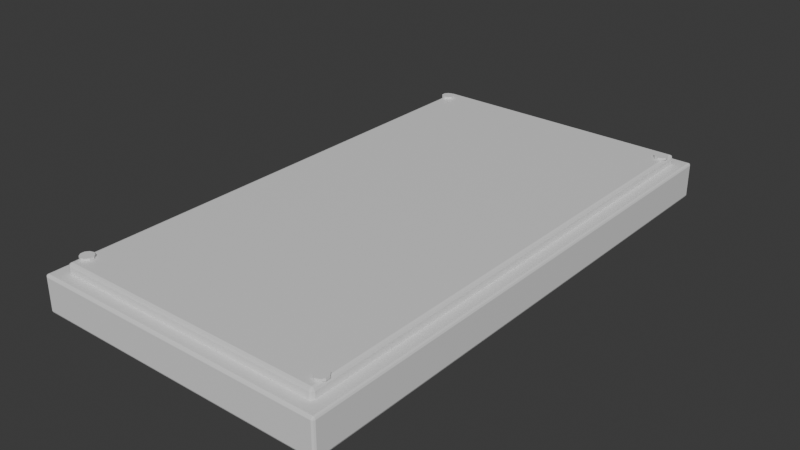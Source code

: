 # Source: SM_ResolutionTile.blend  (saved by Blender 5.3.31; exported with 4.5.12 LTS)
import bpy
from mathutils import Matrix  # noqa: F401  (used for matrix-valued properties, if any)

bpy.ops.wm.read_factory_settings(use_empty=True)
scene = bpy.context.scene
scene.name = 'Scene'

# ---- collections
col_collection = bpy.data.collections.new('Collection'); scene.collection.children.link(col_collection)

# ---- materials (node trees are filled in below, after node groups)
mat_ironrim = bpy.data.materials.new('IronRim')
mat_ironrim.diffuse_color = (0.12, 0.12, 0.14, 1.0)
mat_floorstone = bpy.data.materials.new('FloorStone')
mat_floorstone.diffuse_color = (0.29, 0.25, 0.28, 1.0)
mat_bronzestud = bpy.data.materials.new('BronzeStud')
mat_bronzestud.diffuse_color = (0.51, 0.32, 0.1, 1.0)

# ---- material node trees
mat_ironrim.use_nodes = True; mat_ironrim.node_tree.nodes.clear()
_N = mat_ironrim.node_tree.nodes; _L = mat_ironrim.node_tree.links
n0 = _N.new('ShaderNodeBsdfPrincipled'); n0.name = '프린시플드 BSDF'; n0.location = (-200, 100)
n0.inputs[10].default_value = 0.005
n1 = _N.new('ShaderNodeOutputMaterial'); n1.name = '머티리얼 출력'; n1.location = (200, 100)
_L.new(n0.outputs[0], n1.inputs[0])
n1.is_active_output = True
mat_floorstone.use_nodes = True; mat_floorstone.node_tree.nodes.clear()
_N = mat_floorstone.node_tree.nodes; _L = mat_floorstone.node_tree.links
n0 = _N.new('ShaderNodeBsdfPrincipled'); n0.name = '프린시플드 BSDF'; n0.location = (-200, 100)
n0.inputs[10].default_value = 0.005
n1 = _N.new('ShaderNodeOutputMaterial'); n1.name = '머티리얼 출력'; n1.location = (200, 100)
_L.new(n0.outputs[0], n1.inputs[0])
n1.is_active_output = True
mat_bronzestud.use_nodes = True; mat_bronzestud.node_tree.nodes.clear()
_N = mat_bronzestud.node_tree.nodes; _L = mat_bronzestud.node_tree.links
n0 = _N.new('ShaderNodeBsdfPrincipled'); n0.name = '프린시플드 BSDF'; n0.location = (-200, 100)
n0.inputs[10].default_value = 0.005
n1 = _N.new('ShaderNodeOutputMaterial'); n1.name = '머티리얼 출력'; n1.location = (200, 100)
_L.new(n0.outputs[0], n1.inputs[0])
n1.is_active_output = True

# ---- world
world_world = bpy.data.worlds.new('World'); scene.world = world_world
world_world.use_nodes = True; world_world.node_tree.nodes.clear()
_N = world_world.node_tree.nodes; _L = world_world.node_tree.links
n0 = _N.new('ShaderNodeOutputWorld'); n0.name = 'World Output'; n0.location = (200, 100)
n1 = _N.new('ShaderNodeBackground'); n1.name = 'Background'; n1.location = (-200, 100)
n1.inputs[0].default_value = (0.05088, 0.05088, 0.05088, 1.0)
_L.new(n1.outputs[0], n0.inputs[0])
n0.is_active_output = True
world_world.color = (0.05088, 0.05088, 0.05088)
world_world.sun_shadow_jitter_overblur = 0.0

# ---- meshes
me_x = bpy.data.meshes.new('큐브')
me_x.from_pydata([(-0.768, -1.388, -0.125), (-0.768, -1.4, -0.113), (-0.78, -1.388, -0.113), (-0.768, -1.396, -0.1215), (-0.7749, -1.395, -0.1199), (-0.7765, -1.396, -0.113), (-0.7765, -1.388, -0.1215), (-0.768, -1.4, 0.053), (-0.768, -1.388, 0.065), (-0.78, -1.388, 0.053), (-0.768, -1.396, 0.06149), (-0.7749, -1.395, 0.05993), (-0.7765, -1.388, 0.06149), (-0.7765, -1.396, 0.053), (-0.768, 1.388, -0.125), (-0.78, 1.388, -0.113), (-0.768, 1.4, -0.113), (-0.7765, 1.388, -0.1215), (-0.7749, 1.395, -0.1199), (-0.7765, 1.396, -0.113), (-0.768, 1.396, -0.1215), (-0.768, 1.388, 0.065), (-0.768, 1.4, 0.053), (-0.78, 1.388, 0.053), (-0.768, 1.396, 0.06149), (-0.7749, 1.395, 0.05993), (-0.7765, 1.396, 0.053), (-0.7765, 1.388, 0.06149), (0.768, -1.388, -0.125), (0.78, -1.388, -0.113), (0.768, -1.4, -0.113), (0.7765, -1.388, -0.1215), (0.7749, -1.395, -0.1199), (0.7765, -1.396, -0.113), (0.768, -1.396, -0.1215), (0.768, -1.388, 0.065), (0.768, -1.4, 0.053), (0.78, -1.388, 0.053), (0.768, -1.396, 0.06149), (0.7749, -1.395, 0.05993), (0.7765, -1.396, 0.053), (0.7765, -1.388, 0.06149), (0.768, 1.388, -0.125), (0.768, 1.4, -0.113), (0.78, 1.388, -0.113), (0.768, 1.396, -0.1215), (0.7749, 1.395, -0.1199), (0.7765, 1.396, -0.113), (0.7765, 1.388, -0.1215), (0.768, 1.388, 0.065), (0.78, 1.388, 0.053), (0.768, 1.4, 0.053), (0.7765, 1.388, 0.06149), (0.7749, 1.395, 0.05993), (0.7765, 1.396, 0.053), (0.768, 1.396, 0.06149), (-0.695, -1.315, 0.025), (-0.695, -1.33, 0.04), (-0.71, -1.315, 0.04), (-0.695, -1.326, 0.02939), (-0.7037, -1.324, 0.03134), (-0.7056, -1.326, 0.04), (-0.7056, -1.315, 0.02939), (-0.695, -1.33, 0.1), (-0.695, -1.315, 0.115), (-0.71, -1.315, 0.1), (-0.695, -1.326, 0.1106), (-0.7037, -1.324, 0.1087), (-0.7056, -1.315, 0.1106), (-0.7056, -1.326, 0.1), (-0.695, 1.315, 0.025), (-0.71, 1.315, 0.04), (-0.695, 1.33, 0.04), (-0.7056, 1.315, 0.02939), (-0.7037, 1.324, 0.03134), (-0.7056, 1.326, 0.04), (-0.695, 1.326, 0.02939), (-0.695, 1.315, 0.115), (-0.695, 1.33, 0.1), (-0.71, 1.315, 0.1), (-0.695, 1.326, 0.1106), (-0.7037, 1.324, 0.1087), (-0.7056, 1.326, 0.1), (-0.7056, 1.315, 0.1106), (0.695, -1.315, 0.025), (0.71, -1.315, 0.04), (0.695, -1.33, 0.04), (0.7056, -1.315, 0.02939), (0.7037, -1.324, 0.03134), (0.7056, -1.326, 0.04), (0.695, -1.326, 0.02939), (0.695, -1.315, 0.115), (0.695, -1.33, 0.1), (0.71, -1.315, 0.1), (0.695, -1.326, 0.1106), (0.7037, -1.324, 0.1087), (0.7056, -1.326, 0.1), (0.7056, -1.315, 0.1106), (0.695, 1.315, 0.025), (0.695, 1.33, 0.04), (0.71, 1.315, 0.04), (0.695, 1.326, 0.02939), (0.7037, 1.324, 0.03134), (0.7056, 1.326, 0.04), (0.7056, 1.315, 0.02939), (0.695, 1.315, 0.115), (0.71, 1.315, 0.1), (0.695, 1.33, 0.1), (0.7056, 1.315, 0.1106), (0.7037, 1.324, 0.1087), (0.7056, 1.326, 0.1), (0.695, 1.326, 0.1106), (-0.68, -1.215, 0.116), (-0.68, -1.215, 0.128), (-0.6594, -1.222, 0.116), (-0.6594, -1.222, 0.128), (-0.6467, -1.239, 0.116), (-0.6467, -1.239, 0.128), (-0.6467, -1.261, 0.116), (-0.6467, -1.261, 0.128), (-0.6594, -1.278, 0.116), (-0.6594, -1.278, 0.128), (-0.68, -1.285, 0.116), (-0.68, -1.285, 0.128), (-0.7006, -1.278, 0.116), (-0.7006, -1.278, 0.128), (-0.7133, -1.261, 0.116), (-0.7133, -1.261, 0.128), (-0.7133, -1.239, 0.116), (-0.7133, -1.239, 0.128), (-0.7006, -1.222, 0.116), (-0.7006, -1.222, 0.128), (-0.68, 1.285, 0.116), (-0.68, 1.285, 0.128), (-0.6594, 1.278, 0.116), (-0.6594, 1.278, 0.128), (-0.6467, 1.261, 0.116), (-0.6467, 1.261, 0.128), (-0.6467, 1.239, 0.116), (-0.6467, 1.239, 0.128), (-0.6594, 1.222, 0.116), (-0.6594, 1.222, 0.128), (-0.68, 1.215, 0.116), (-0.68, 1.215, 0.128), (-0.7006, 1.222, 0.116), (-0.7006, 1.222, 0.128), (-0.7133, 1.239, 0.116), (-0.7133, 1.239, 0.128), (-0.7133, 1.261, 0.116), (-0.7133, 1.261, 0.128), (-0.7006, 1.278, 0.116), (-0.7006, 1.278, 0.128), (0.68, -1.215, 0.116), (0.68, -1.215, 0.128), (0.7006, -1.222, 0.116), (0.7006, -1.222, 0.128), (0.7133, -1.239, 0.116), (0.7133, -1.239, 0.128), (0.7133, -1.261, 0.116), (0.7133, -1.261, 0.128), (0.7006, -1.278, 0.116), (0.7006, -1.278, 0.128), (0.68, -1.285, 0.116), (0.68, -1.285, 0.128), (0.6594, -1.278, 0.116), (0.6594, -1.278, 0.128), (0.6467, -1.261, 0.116), (0.6467, -1.261, 0.128), (0.6467, -1.239, 0.116), (0.6467, -1.239, 0.128), (0.6594, -1.222, 0.116), (0.6594, -1.222, 0.128), (0.68, 1.285, 0.116), (0.68, 1.285, 0.128), (0.7006, 1.278, 0.116), (0.7006, 1.278, 0.128), (0.7133, 1.261, 0.116), (0.7133, 1.261, 0.128), (0.7133, 1.239, 0.116), (0.7133, 1.239, 0.128), (0.7006, 1.222, 0.116), (0.7006, 1.222, 0.128), (0.68, 1.215, 0.116), (0.68, 1.215, 0.128), (0.6594, 1.222, 0.116), (0.6594, 1.222, 0.128), (0.6467, 1.239, 0.116), (0.6467, 1.239, 0.128), (0.6467, 1.261, 0.116), (0.6467, 1.261, 0.128), (0.6594, 1.278, 0.116), (0.6594, 1.278, 0.128)], [], [(0, 3, 4, 6), (1, 5, 4, 3), (2, 6, 4, 5), (7, 10, 11, 13), (8, 12, 11, 10), (9, 13, 11, 12), (14, 17, 18, 20), (15, 19, 18, 17), (16, 20, 18, 19), (21, 24, 25, 27), (22, 26, 25, 24), (23, 27, 25, 26), (28, 31, 32, 34), (29, 33, 32, 31), (30, 34, 32, 33), (35, 38, 39, 41), (36, 40, 39, 38), (37, 41, 39, 40), (42, 45, 46, 48), (43, 47, 46, 45), (44, 48, 46, 47), (49, 52, 53, 55), (50, 54, 53, 52), (51, 55, 53, 54), (14, 0, 6, 17), (17, 6, 2, 15), (1, 7, 13, 5), (5, 13, 9, 2), (8, 21, 27, 12), (12, 27, 23, 9), (22, 16, 19, 26), (26, 19, 15, 23), (42, 14, 20, 45), (45, 20, 16, 43), (21, 49, 55, 24), (24, 55, 51, 22), (50, 44, 47, 54), (54, 47, 43, 51), (28, 42, 48, 31), (31, 48, 44, 29), (49, 35, 41, 52), (52, 41, 37, 50), (36, 30, 33, 40), (40, 33, 29, 37), (0, 28, 34, 3), (3, 34, 30, 1), (35, 8, 10, 38), (38, 10, 7, 36), (14, 42, 28, 0), (2, 9, 23, 15), (30, 36, 7, 1), (49, 21, 8, 35), (16, 22, 51, 43), (44, 50, 37, 29), (56, 59, 60, 62), (57, 61, 60, 59), (58, 62, 60, 61), (63, 66, 67, 69), (64, 68, 67, 66), (65, 69, 67, 68), (70, 73, 74, 76), (71, 75, 74, 73), (72, 76, 74, 75), (77, 80, 81, 83), (78, 82, 81, 80), (79, 83, 81, 82), (84, 87, 88, 90), (85, 89, 88, 87), (86, 90, 88, 89), (91, 94, 95, 97), (92, 96, 95, 94), (93, 97, 95, 96), (98, 101, 102, 104), (99, 103, 102, 101), (100, 104, 102, 103), (105, 108, 109, 111), (106, 110, 109, 108), (107, 111, 109, 110), (70, 56, 62, 73), (73, 62, 58, 71), (57, 63, 69, 61), (61, 69, 65, 58), (64, 77, 83, 68), (68, 83, 79, 65), (78, 72, 75, 82), (82, 75, 71, 79), (98, 70, 76, 101), (101, 76, 72, 99), (77, 105, 111, 80), (80, 111, 107, 78), (106, 100, 103, 110), (110, 103, 99, 107), (84, 98, 104, 87), (87, 104, 100, 85), (105, 91, 97, 108), (108, 97, 93, 106), (92, 86, 89, 96), (96, 89, 85, 93), (56, 84, 90, 59), (59, 90, 86, 57), (91, 64, 66, 94), (94, 66, 63, 92), (70, 98, 84, 56), (58, 65, 79, 71), (86, 92, 63, 57), (105, 77, 64, 91), (72, 78, 107, 99), (100, 106, 93, 85), (112, 113, 115, 114), (114, 115, 117, 116), (116, 117, 119, 118), (118, 119, 121, 120), (120, 121, 123, 122), (122, 123, 125, 124), (124, 125, 127, 126), (126, 127, 129, 128), (115, 113, 131, 129, 127, 125, 123, 121, 119, 117), (128, 129, 131, 130), (130, 131, 113, 112), (112, 114, 116, 118, 120, 122, 124, 126, 128, 130), (132, 133, 135, 134), (134, 135, 137, 136), (136, 137, 139, 138), (138, 139, 141, 140), (140, 141, 143, 142), (142, 143, 145, 144), (144, 145, 147, 146), (146, 147, 149, 148), (135, 133, 151, 149, 147, 145, 143, 141, 139, 137), (148, 149, 151, 150), (150, 151, 133, 132), (132, 134, 136, 138, 140, 142, 144, 146, 148, 150), (152, 153, 155, 154), (154, 155, 157, 156), (156, 157, 159, 158), (158, 159, 161, 160), (160, 161, 163, 162), (162, 163, 165, 164), (164, 165, 167, 166), (166, 167, 169, 168), (155, 153, 171, 169, 167, 165, 163, 161, 159, 157), (168, 169, 171, 170), (170, 171, 153, 152), (152, 154, 156, 158, 160, 162, 164, 166, 168, 170), (172, 173, 175, 174), (174, 175, 177, 176), (176, 177, 179, 178), (178, 179, 181, 180), (180, 181, 183, 182), (182, 183, 185, 184), (184, 185, 187, 186), (186, 187, 189, 188), (175, 173, 191, 189, 187, 185, 183, 181, 179, 177), (188, 189, 191, 190), (190, 191, 173, 172), (172, 174, 176, 178, 180, 182, 184, 186, 188, 190)])
me_x.polygons.foreach_set('material_index', [0, 0, 0, 0, 0, 0, 0, 0, 0, 0, 0, 0, 0, 0, 0, 0, 0, 0, 0, 0, 0, 0, 0, 0, 0, 0, 0, 0, 0, 0, 0, 0, 0, 0, 0, 0, 0, 0, 0, 0, 0, 0, 0, 0, 0, 0, 0, 0, 0, 0, 0, 0, 0, 0, 1, 1, 1, 1, 1, 1, 1, 1, 1, 1, 1, 1, 1, 1, 1, 1, 1, 1, 1, 1, 1, 1, 1, 1, 1, 1, 1, 1, 1, 1, 1, 1, 1, 1, 1, 1, 1, 1, 1, 1, 1, 1, 1, 1, 1, 1, 1, 1, 1, 1, 1, 1, 1, 1, 2, 2, 2, 2, 2, 2, 2, 2, 2, 2, 2, 2, 2, 2, 2, 2, 2, 2, 2, 2, 2, 2, 2, 2, 2, 2, 2, 2, 2, 2, 2, 2, 2, 2, 2, 2, 2, 2, 2, 2, 2, 2, 2, 2, 2, 2, 2, 2])
_uv = me_x.uv_layers.new(name='UV 맵')
_uv.uv.foreach_set('vector', [0.1269, 0.7489, 0.1269, 0.75, 0.1258, 0.75, 0.125, 0.7489, 0.3908, 0.9981, 0.3908, 1.0, 0.3817, 1.0, 0.375, 0.9981, 0.3908, 0.001071, 0.375, 0.001071, 0.375, 0.0004528, 0.3908, 0.0, 0.6092, 0.9981, 0.625, 0.9981, 0.625, 0.9992, 0.6092, 1.0, 0.8731, 0.7489, 0.875, 0.7489, 0.875, 0.7495, 0.8731, 0.75, 0.6092, 0.001071, 0.6092, 0.0, 0.6183, 0.0, 0.625, 0.001071, 0.1269, 0.5011, 0.125, 0.5011, 0.125, 0.5005, 0.1269, 0.5, 0.3908, 0.2489, 0.3908, 0.25, 0.3783, 0.2504, 0.375, 0.2489, 0.3908, 0.2519, 0.375, 0.2519, 0.3783, 0.2504, 0.3908, 0.25, 0.8731, 0.5011, 0.8731, 0.5, 0.8742, 0.5, 0.875, 0.5011, 0.6092, 0.2519, 0.6092, 0.25, 0.6217, 0.2498, 0.625, 0.2519, 0.6092, 0.2489, 0.625, 0.2489, 0.6217, 0.2498, 0.6092, 0.25, 0.3731, 0.7489, 0.375, 0.7489, 0.3772, 0.7501, 0.374, 0.751, 0.3908, 0.7489, 0.3908, 0.75, 0.3772, 0.7501, 0.375, 0.7489, 0.3908, 0.7519, 0.374, 0.751, 0.3772, 0.7501, 0.3908, 0.75, 0.6269, 0.7489, 0.626, 0.751, 0.623, 0.7498, 0.625, 0.7489, 0.6092, 0.7519, 0.6092, 0.75, 0.623, 0.7498, 0.626, 0.751, 0.6092, 0.7489, 0.625, 0.7489, 0.623, 0.7498, 0.6092, 0.75, 0.3731, 0.5011, 0.374, 0.499, 0.377, 0.5002, 0.375, 0.5011, 0.3908, 0.4981, 0.3908, 0.5, 0.377, 0.5002, 0.374, 0.499, 0.3908, 0.5011, 0.375, 0.5011, 0.377, 0.5002, 0.3908, 0.5, 0.6269, 0.5011, 0.625, 0.5011, 0.6228, 0.4999, 0.626, 0.499, 0.6092, 0.5011, 0.6092, 0.5, 0.6228, 0.4999, 0.625, 0.5011, 0.6092, 0.4981, 0.626, 0.499, 0.6228, 0.4999, 0.6092, 0.5, 0.1269, 0.5011, 0.1269, 0.7489, 0.125, 0.7489, 0.125, 0.5011, 0.375, 0.2489, 0.375, 0.001071, 0.3908, 0.001071, 0.3908, 0.2489, 0.3908, 0.9981, 0.6092, 0.9981, 0.6092, 1.0, 0.3908, 1.0, 0.3908, 0.0, 0.6092, 0.0, 0.6092, 0.001071, 0.3908, 0.001071, 0.8731, 0.7489, 0.8731, 0.5011, 0.875, 0.5011, 0.875, 0.7489, 0.625, 0.001071, 0.625, 0.2489, 0.6092, 0.2489, 0.6092, 0.001071, 0.6092, 0.2519, 0.3908, 0.2519, 0.3908, 0.25, 0.6092, 0.25, 0.6092, 0.25, 0.3908, 0.25, 0.3908, 0.2489, 0.6092, 0.2489, 0.3731, 0.5011, 0.1269, 0.5011, 0.1269, 0.5, 0.374, 0.499, 0.374, 0.499, 0.375, 0.2519, 0.3908, 0.2519, 0.3908, 0.4981, 0.8731, 0.5011, 0.6269, 0.5011, 0.626, 0.499, 0.8731, 0.5, 0.625, 0.2519, 0.626, 0.499, 0.6092, 0.4981, 0.6092, 0.2519, 0.6092, 0.5011, 0.3908, 0.5011, 0.3908, 0.5, 0.6092, 0.5, 0.6092, 0.5, 0.3908, 0.5, 0.3908, 0.4981, 0.6092, 0.4981, 0.3731, 0.7489, 0.3731, 0.5011, 0.375, 0.5011, 0.375, 0.7489, 0.375, 0.7489, 0.375, 0.5011, 0.3908, 0.5011, 0.3908, 0.7489, 0.6269, 0.5011, 0.6269, 0.7489, 0.625, 0.7489, 0.625, 0.5011, 0.625, 0.5011, 0.625, 0.7489, 0.6092, 0.7489, 0.6092, 0.5011, 0.6092, 0.7519, 0.3908, 0.7519, 0.3908, 0.75, 0.6092, 0.75, 0.6092, 0.75, 0.3908, 0.75, 0.3908, 0.7489, 0.6092, 0.7489, 0.1269, 0.7489, 0.3731, 0.7489, 0.374, 0.751, 0.1269, 0.75, 0.375, 0.9981, 0.374, 0.751, 0.3908, 0.7519, 0.3908, 0.9981, 0.6269, 0.7489, 0.8731, 0.7489, 0.8731, 0.75, 0.626, 0.751, 0.626, 0.751, 0.625, 0.9981, 0.6092, 0.9981, 0.6092, 0.7519, 0.1269, 0.5011, 0.3731, 0.5011, 0.3731, 0.7489, 0.1269, 0.7489, 0.3908, 0.001071, 0.6092, 0.001071, 0.6092, 0.2489, 0.3908, 0.2489, 0.3908, 0.7519, 0.6092, 0.7519, 0.6092, 0.9981, 0.3908, 0.9981, 0.6269, 0.5011, 0.8731, 0.5011, 0.8731, 0.7489, 0.6269, 0.7489, 0.3908, 0.2519, 0.6092, 0.2519, 0.6092, 0.4981, 0.3908, 0.4981, 0.3908, 0.5011, 0.6092, 0.5011, 0.6092, 0.7489, 0.3908, 0.7489, 0.1276, 0.7486, 0.1276, 0.75, 0.1261, 0.75, 0.125, 0.7486, 0.4167, 0.9974, 0.4167, 1.0, 0.3926, 1.0, 0.375, 0.9974, 0.4167, 0.00141, 0.375, 0.00141, 0.375, 0.0005958, 0.4167, 0.0, 0.5833, 0.9974, 0.625, 0.9974, 0.625, 0.9989, 0.5833, 1.0, 0.8724, 0.7486, 0.875, 0.7486, 0.875, 0.7494, 0.8724, 0.75, 0.5833, 0.00141, 0.5833, 0.0, 0.6074, 0.0, 0.625, 0.00141, 0.1276, 0.5014, 0.125, 0.5014, 0.125, 0.5006, 0.1276, 0.5, 0.4167, 0.2486, 0.4167, 0.25, 0.3838, 0.2506, 0.375, 0.2486, 0.4167, 0.2526, 0.375, 0.2526, 0.3838, 0.2506, 0.4167, 0.25, 0.8724, 0.5014, 0.8724, 0.5, 0.8739, 0.5, 0.875, 0.5014, 0.5833, 0.2526, 0.5833, 0.25, 0.6162, 0.2497, 0.625, 0.2526, 0.5833, 0.2486, 0.625, 0.2486, 0.6162, 0.2497, 0.5833, 0.25, 0.3724, 0.7486, 0.375, 0.7486, 0.3809, 0.7502, 0.3737, 0.7513, 0.4167, 0.7486, 0.4167, 0.75, 0.3809, 0.7502, 0.375, 0.7486, 0.4167, 0.7526, 0.3737, 0.7513, 0.3809, 0.7502, 0.4167, 0.75, 0.6276, 0.7486, 0.6263, 0.7513, 0.6195, 0.7498, 0.625, 0.7486, 0.5833, 0.7526, 0.5833, 0.75, 0.6195, 0.7498, 0.6263, 0.7513, 0.5833, 0.7486, 0.625, 0.7486, 0.6195, 0.7498, 0.5833, 0.75, 0.3724, 0.5014, 0.3737, 0.4987, 0.3805, 0.5002, 0.375, 0.5014, 0.4167, 0.4974, 0.4167, 0.5, 0.3805, 0.5002, 0.3737, 0.4987, 0.4167, 0.5014, 0.375, 0.5014, 0.3805, 0.5002, 0.4167, 0.5, 0.6276, 0.5014, 0.625, 0.5014, 0.6191, 0.4998, 0.6263, 0.4987, 0.5833, 0.5014, 0.5833, 0.5, 0.6191, 0.4998, 0.625, 0.5014, 0.5833, 0.4974, 0.6263, 0.4987, 0.6191, 0.4998, 0.5833, 0.5, 0.1276, 0.5014, 0.1276, 0.7486, 0.125, 0.7486, 0.125, 0.5014, 0.375, 0.2486, 0.375, 0.00141, 0.4167, 0.00141, 0.4167, 0.2486, 0.4167, 0.9974, 0.5833, 0.9974, 0.5833, 1.0, 0.4167, 1.0, 0.4167, 0.0, 0.5833, 0.0, 0.5833, 0.00141, 0.4167, 0.00141, 0.8724, 0.7486, 0.8724, 0.5014, 0.875, 0.5014, 0.875, 0.7486, 0.625, 0.00141, 0.625, 0.2486, 0.5833, 0.2486, 0.5833, 0.00141, 0.5833, 0.2526, 0.4167, 0.2526, 0.4167, 0.25, 0.5833, 0.25, 0.5833, 0.25, 0.4167, 0.25, 0.4167, 0.2486, 0.5833, 0.2486, 0.3724, 0.5014, 0.1276, 0.5014, 0.1276, 0.5, 0.3737, 0.4987, 0.3737, 0.4987, 0.375, 0.2526, 0.4167, 0.2526, 0.4167, 0.4974, 0.8724, 0.5014, 0.6276, 0.5014, 0.6263, 0.4987, 0.8724, 0.5, 0.625, 0.2526, 0.6263, 0.4987, 0.5833, 0.4974, 0.5833, 0.2526, 0.5833, 0.5014, 0.4167, 0.5014, 0.4167, 0.5, 0.5833, 0.5, 0.5833, 0.5, 0.4167, 0.5, 0.4167, 0.4974, 0.5833, 0.4974, 0.3724, 0.7486, 0.3724, 0.5014, 0.375, 0.5014, 0.375, 0.7486, 0.375, 0.7486, 0.375, 0.5014, 0.4167, 0.5014, 0.4167, 0.7486, 0.6276, 0.5014, 0.6276, 0.7486, 0.625, 0.7486, 0.625, 0.5014, 0.625, 0.5014, 0.625, 0.7486, 0.5833, 0.7486, 0.5833, 0.5014, 0.5833, 0.7526, 0.4167, 0.7526, 0.4167, 0.75, 0.5833, 0.75, 0.5833, 0.75, 0.4167, 0.75, 0.4167, 0.7486, 0.5833, 0.7486, 0.1276, 0.7486, 0.3724, 0.7486, 0.3737, 0.7513, 0.1276, 0.75, 0.375, 0.9974, 0.3737, 0.7513, 0.4167, 0.7526, 0.4167, 0.9974, 0.6276, 0.7486, 0.8724, 0.7486, 0.8724, 0.75, 0.6263, 0.7513, 0.6263, 0.7513, 0.625, 0.9974, 0.5833, 0.9974, 0.5833, 0.7526, 0.1276, 0.5014, 0.3724, 0.5014, 0.3724, 0.7486, 0.1276, 0.7486, 0.4167, 0.00141, 0.5833, 0.00141, 0.5833, 0.2486, 0.4167, 0.2486, 0.4167, 0.7526, 0.5833, 0.7526, 0.5833, 0.9974, 0.4167, 0.9974, 0.6276, 0.5014, 0.8724, 0.5014, 0.8724, 0.7486, 0.6276, 0.7486, 0.4167, 0.2526, 0.5833, 0.2526, 0.5833, 0.4974, 0.4167, 0.4974, 0.4167, 0.5014, 0.5833, 0.5014, 0.5833, 0.7486, 0.4167, 0.7486, 1.0, 0.5, 1.0, 1.0, 0.9, 1.0, 0.9, 0.5, 0.9, 0.5, 0.9, 1.0, 0.8, 1.0, 0.8, 0.5, 0.8, 0.5, 0.8, 1.0, 0.7, 1.0, 0.7, 0.5, 0.7, 0.5, 0.7, 1.0, 0.6, 1.0, 0.6, 0.5, 0.6, 0.5, 0.6, 1.0, 0.5, 1.0, 0.5, 0.5, 0.5, 0.5, 0.5, 1.0, 0.4, 1.0, 0.4, 0.5, 0.4, 0.5, 0.4, 1.0, 0.3, 1.0, 0.3, 0.5, 0.3, 0.5, 0.3, 1.0, 0.2, 1.0, 0.2, 0.5, 0.3911, 0.4442, 0.25, 0.49, 0.1089, 0.4442, 0.02175, 0.3242, 0.02175, 0.1758, 0.1089, 0.05584, 0.25, 0.01, 0.3911, 0.05584, 0.4783, 0.1758, 0.4783, 0.3242, 0.2, 0.5, 0.2, 1.0, 0.1, 1.0, 0.1, 0.5, 0.1, 0.5, 0.1, 1.0, -7.451e-08, 1.0, -7.451e-08, 0.5, 0.75, 0.49, 0.8911, 0.4442, 0.9783, 0.3242, 0.9783, 0.1758, 0.8911, 0.05584, 0.75, 0.01, 0.6089, 0.05584, 0.5217, 0.1758, 0.5217, 0.3242, 0.6089, 0.4442, 1.0, 0.5, 1.0, 1.0, 0.9, 1.0, 0.9, 0.5, 0.9, 0.5, 0.9, 1.0, 0.8, 1.0, 0.8, 0.5, 0.8, 0.5, 0.8, 1.0, 0.7, 1.0, 0.7, 0.5, 0.7, 0.5, 0.7, 1.0, 0.6, 1.0, 0.6, 0.5, 0.6, 0.5, 0.6, 1.0, 0.5, 1.0, 0.5, 0.5, 0.5, 0.5, 0.5, 1.0, 0.4, 1.0, 0.4, 0.5, 0.4, 0.5, 0.4, 1.0, 0.3, 1.0, 0.3, 0.5, 0.3, 0.5, 0.3, 1.0, 0.2, 1.0, 0.2, 0.5, 0.3911, 0.4442, 0.25, 0.49, 0.1089, 0.4442, 0.02175, 0.3242, 0.02175, 0.1758, 0.1089, 0.05584, 0.25, 0.01, 0.3911, 0.05584, 0.4783, 0.1758, 0.4783, 0.3242, 0.2, 0.5, 0.2, 1.0, 0.1, 1.0, 0.1, 0.5, 0.1, 0.5, 0.1, 1.0, -7.451e-08, 1.0, -7.451e-08, 0.5, 0.75, 0.49, 0.8911, 0.4442, 0.9783, 0.3242, 0.9783, 0.1758, 0.8911, 0.05584, 0.75, 0.01, 0.6089, 0.05584, 0.5217, 0.1758, 0.5217, 0.3242, 0.6089, 0.4442, 1.0, 0.5, 1.0, 1.0, 0.9, 1.0, 0.9, 0.5, 0.9, 0.5, 0.9, 1.0, 0.8, 1.0, 0.8, 0.5, 0.8, 0.5, 0.8, 1.0, 0.7, 1.0, 0.7, 0.5, 0.7, 0.5, 0.7, 1.0, 0.6, 1.0, 0.6, 0.5, 0.6, 0.5, 0.6, 1.0, 0.5, 1.0, 0.5, 0.5, 0.5, 0.5, 0.5, 1.0, 0.4, 1.0, 0.4, 0.5, 0.4, 0.5, 0.4, 1.0, 0.3, 1.0, 0.3, 0.5, 0.3, 0.5, 0.3, 1.0, 0.2, 1.0, 0.2, 0.5, 0.3911, 0.4442, 0.25, 0.49, 0.1089, 0.4442, 0.02175, 0.3242, 0.02175, 0.1758, 0.1089, 0.05584, 0.25, 0.01, 0.3911, 0.05584, 0.4783, 0.1758, 0.4783, 0.3242, 0.2, 0.5, 0.2, 1.0, 0.1, 1.0, 0.1, 0.5, 0.1, 0.5, 0.1, 1.0, -7.451e-08, 1.0, -7.451e-08, 0.5, 0.75, 0.49, 0.8911, 0.4442, 0.9783, 0.3242, 0.9783, 0.1758, 0.8911, 0.05584, 0.75, 0.01, 0.6089, 0.05584, 0.5217, 0.1758, 0.5217, 0.3242, 0.6089, 0.4442, 1.0, 0.5, 1.0, 1.0, 0.9, 1.0, 0.9, 0.5, 0.9, 0.5, 0.9, 1.0, 0.8, 1.0, 0.8, 0.5, 0.8, 0.5, 0.8, 1.0, 0.7, 1.0, 0.7, 0.5, 0.7, 0.5, 0.7, 1.0, 0.6, 1.0, 0.6, 0.5, 0.6, 0.5, 0.6, 1.0, 0.5, 1.0, 0.5, 0.5, 0.5, 0.5, 0.5, 1.0, 0.4, 1.0, 0.4, 0.5, 0.4, 0.5, 0.4, 1.0, 0.3, 1.0, 0.3, 0.5, 0.3, 0.5, 0.3, 1.0, 0.2, 1.0, 0.2, 0.5, 0.3911, 0.4442, 0.25, 0.49, 0.1089, 0.4442, 0.02175, 0.3242, 0.02175, 0.1758, 0.1089, 0.05584, 0.25, 0.01, 0.3911, 0.05584, 0.4783, 0.1758, 0.4783, 0.3242, 0.2, 0.5, 0.2, 1.0, 0.1, 1.0, 0.1, 0.5, 0.1, 0.5, 0.1, 1.0, -7.451e-08, 1.0, -7.451e-08, 0.5, 0.75, 0.49, 0.8911, 0.4442, 0.9783, 0.3242, 0.9783, 0.1758, 0.8911, 0.05584, 0.75, 0.01, 0.6089, 0.05584, 0.5217, 0.1758, 0.5217, 0.3242, 0.6089, 0.4442])
me_x.materials.append(mat_ironrim)
me_x.materials.append(mat_floorstone)
me_x.materials.append(mat_bronzestud)
me_x.update()

# ---- objects
ob_sm_resolutiontile = bpy.data.objects.new('SM_ResolutionTile', me_x)

# ---- transforms, parenting, visibility, modifiers, constraints
ob_sm_resolutiontile.location = (0.0, 0.0, 0.0)

# ---- collection membership
col_collection.objects.link(ob_sm_resolutiontile)

# ---- scene / render settings (as saved in the file)
scene.frame_start = 1; scene.frame_end = 250; scene.frame_set(1)
scene.render.engine = 'BLENDER_EEVEE_NEXT'
scene.render.bake_bias = 0.0
scene.render.bake_samples = 0
scene.render.compositor_device = 'GPU'
scene.eevee.use_volume_custom_range = False
scene.eevee.fast_gi_thickness_near = 0.1
scene.eevee.fast_gi_thickness_far = 0.0
scene.eevee.ray_tracing_options.screen_trace_thickness = 0.1
bpy.context.view_layer.update()

# ---- added for rendering (the .blend has no active camera and no usable light): camera, sun
cam_auto = bpy.data.cameras.new('AutoCamera')
cam_auto.lens = 50.0
cam_auto.sensor_width = 36.0
cam_auto.clip_end = 1000.0
ob_auto_camera = bpy.data.objects.new('AutoCamera', cam_auto)
scene.collection.objects.link(ob_auto_camera)
ob_auto_camera.location = (2.9748, -3.56976, 2.38134)
ob_auto_camera.rotation_euler = (1.09748, -7.21219e-08, 0.694738)
scene.camera = ob_auto_camera
light_auto_sun = bpy.data.lights.new('AutoSun', 'SUN')
light_auto_sun.energy = 3.0
light_auto_sun.angle = 0.0523599
ob_auto_sun = bpy.data.objects.new('AutoSun', light_auto_sun)
scene.collection.objects.link(ob_auto_sun)
ob_auto_sun.rotation_euler = (0.872665, 0.174533, 0.523599)
bpy.context.view_layer.update()
